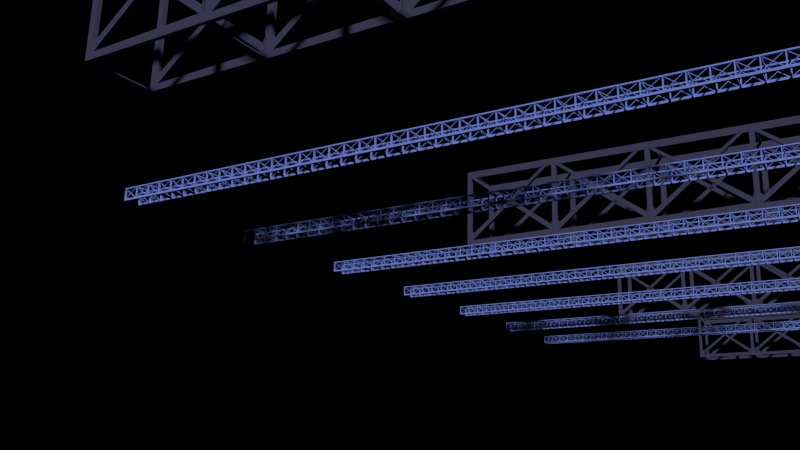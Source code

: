 # Source: dance_floor_structure_frames.blend  (saved by Blender 2.76.0; exported with 4.5.12 LTS)
import bpy
from mathutils import Matrix  # noqa: F401  (used for matrix-valued properties, if any)

bpy.ops.wm.read_factory_settings(use_empty=True)
scene = bpy.context.scene
scene.name = 'Scene'

# ---- collections
col_collection_1 = bpy.data.collections.new('Collection 1'); scene.collection.children.link(col_collection_1)
col_collection_2 = bpy.data.collections.new('Collection 2'); scene.collection.children.link(col_collection_2)
col_collection_3 = bpy.data.collections.new('Collection 3'); scene.collection.children.link(col_collection_3)

# ---- materials (node trees are filled in below, after node groups)
mat_blue_001 = bpy.data.materials.new('Blue.001')
mat_blue_001.alpha_threshold = 0.0
mat_blue_001.diffuse_color = (0.2102, 0.2981, 0.8, 1.0)
mat_blue_001.roughness = 0.5
mat_black_001 = bpy.data.materials.new('black.001')
mat_black_001.alpha_threshold = 0.0
mat_black_001.diffuse_color = (0.06377, 0.0619, 0.1237, 1.0)
mat_black_001.roughness = 0.5

# ---- material node trees

# ---- world
world_world = bpy.data.worlds.new('World'); scene.world = world_world
world_world.use_nodes = True; world_world.node_tree.nodes.clear()
_N = world_world.node_tree.nodes; _L = world_world.node_tree.links
n0 = _N.new('ShaderNodeOutputWorld'); n0.name = 'World Output'; n0.location = (300, 300)
n1 = _N.new('ShaderNodeVolumeAbsorption'); n1.name = 'Volume Absorption'; n1.location = (10, 300)
n1.inputs[0].default_value = (1.0, 1.0, 1.0, 1.0)
n1.inputs[1].default_value = 0.1
_L.new(n1.outputs[0], n0.inputs[0])
n0.is_active_output = True
world_world.color = (0.0, 0.0, 0.0)
world_world.use_sun_shadow = False
world_world.sun_shadow_jitter_overblur = 0.0
world_world.cycles.sampling_method = 'MANUAL'
world_world.cycles.homogeneous_volume = True
world_world.cycles.volume_interpolation = 'CUBIC'
world_world.light_settings.ao_factor = 0.4365
world_world.light_settings.distance = 34.3

# ---- cameras
cam_camera = bpy.data.cameras.new('Camera')
cam_camera.clip_end = 100.0
cam_camera.lens = 35.0
cam_camera.sensor_width = 32.0
cam_camera.sensor_height = 18.0
cam_camera.ortho_scale = 7.314
cam_camera.dof.focus_distance = 0.0

# ---- meshes
me_cube_026 = bpy.data.meshes.new('Cube.026')
me_cube_026.from_pydata([(-0.4, 0.05, 0.355), (-0.4, 0.05, 0.255), (-0.4, -0.05, 0.355), (-0.4, -0.05, 0.255), (0.4, 0.05, 0.355), (0.4, 0.05, 0.255), (0.4, -0.05, 0.355), (0.4, -0.05, 0.255), (-0.36, -0.05, 0.255), (-0.36, -0.05, 0.355), (-0.36, 0.05, 0.255), (-0.36, 0.05, 0.355), (-0.4, 0.05, -0.255), (-0.4, -0.05, -0.255), (-0.36, 0.05, -0.255), (-0.36, -0.05, -0.255), (-0.4, 0.05, -0.315), (-0.4, -0.05, -0.315), (-0.36, 0.05, -0.315), (-0.36, -0.05, -0.315), (0.4, -0.05, -0.255), (0.4, 0.05, -0.255), (0.4, -0.05, -0.315), (0.4, 0.05, -0.315), (-0.4, -0.85, 0.255), (-0.4, -0.85, 0.355), (-0.36, -0.85, 0.355), (-0.36, -0.85, 0.255), (-0.4, -0.85, -0.255), (-0.36, -0.85, -0.255), (-0.4, -0.85, -0.315), (-0.36, -0.85, -0.315), (-0.4, 0.025, 0.315), (-0.4, 0.025, 0.285), (-0.4, -0.025, 0.315), (-0.4, -0.025, 0.285), (0.4, 0.025, -0.285), (0.4, 0.025, -0.315), (0.4, -0.025, -0.285), (0.4, -0.025, -0.315), (-0.4, -0.025, -0.315), (-0.4, -0.025, -0.285), (-0.4, 0.025, -0.315), (-0.4, 0.025, -0.285), (0.4, -0.025, 0.285), (0.4, -0.025, 0.315), (0.4, 0.025, 0.285), (0.4, 0.025, 0.315)], [], [(1, 3, 2, 0), (8, 7, 6, 9), (7, 5, 4, 6), (10, 1, 0, 11), (11, 9, 6, 4), (1, 10, 14, 12), (5, 7, 8, 10), (0, 2, 9, 11), (5, 10, 11, 4), (8, 9, 26, 27), (12, 14, 18, 16), (10, 8, 15, 14), (3, 1, 12, 13), (8, 3, 13, 15), (18, 19, 17, 16), (17, 19, 31, 30), (13, 12, 16, 17), (18, 14, 21, 23), (21, 20, 22, 23), (15, 19, 22, 20), (19, 18, 23, 22), (14, 15, 20, 21), (24, 27, 26, 25), (29, 28, 30, 31), (9, 2, 25, 26), (19, 15, 29, 31), (2, 3, 24, 25), (15, 13, 28, 29), (13, 17, 30, 28), (3, 8, 27, 24), (35, 39, 38, 34), (37, 33, 32, 36), (32, 34, 38, 36), (37, 39, 35, 33), (43, 47, 46, 42), (45, 41, 40, 44), (40, 42, 46, 44), (45, 47, 43, 41)])
_uv = me_cube_026.uv_layers.new(name='UVMap')
_uv.uv.foreach_set('vector', [0.0, 0.0, 1.0, 0.0, 1.0, 1.0, 0.0, 1.0, 0.0, 0.0, 1.0, 0.0, 1.0, 1.0, 0.0, 1.0, 0.0, 0.0, 1.0, 0.0, 1.0, 1.0, 0.0, 1.0, 0.0, 0.0, 1.0, 0.0, 1.0, 1.0, 0.0, 1.0, 0.0, 0.0, 1.0, 0.0, 1.0, 1.0, 0.0, 1.0, 0.0, 0.0, 1.0, 0.0, 1.0, 1.0, 0.0, 1.0, 0.0, 0.0, 1.0, 0.0, 1.0, 1.0, 0.0, 1.0, 0.0, 0.0, 1.0, 0.0, 1.0, 1.0, 0.0, 1.0, 0.0, 0.0, 1.0, 0.0, 1.0, 1.0, 0.0, 1.0, 0.0, 0.0, 1.0, 0.0, 1.0, 1.0, 0.0, 1.0, 0.0, 0.0, 1.0, 0.0, 1.0, 1.0, 0.0, 1.0, 0.0, 0.0, 1.0, 0.0, 1.0, 1.0, 0.0, 1.0, 0.0, 0.0, 1.0, 0.0, 1.0, 1.0, 0.0, 1.0, 0.0, 0.0, 1.0, 0.0, 1.0, 1.0, 0.0, 1.0, 0.0, 0.0, 1.0, 0.0, 1.0, 1.0, 0.0, 1.0, 0.0, 0.0, 1.0, 0.0, 1.0, 1.0, 0.0, 1.0, 0.0, 0.0, 1.0, 0.0, 1.0, 1.0, 0.0, 1.0, 0.0, 0.0, 1.0, 0.0, 1.0, 1.0, 0.0, 1.0, 0.0, 0.0, 1.0, 0.0, 1.0, 1.0, 0.0, 1.0, 0.0, 0.0, 1.0, 0.0, 1.0, 1.0, 0.0, 1.0, 0.0, 0.0, 1.0, 0.0, 1.0, 1.0, 0.0, 1.0, 0.0, 0.0, 1.0, 0.0, 1.0, 1.0, 0.0, 1.0, 0.0, 0.0, 1.0, 0.0, 1.0, 1.0, 0.0, 1.0, 0.0, 0.0, 1.0, 0.0, 1.0, 1.0, 0.0, 1.0, 0.0, 0.0, 1.0, 0.0, 1.0, 1.0, 0.0, 1.0, 0.0, 0.0, 1.0, 0.0, 1.0, 1.0, 0.0, 1.0, 0.0, 0.0, 1.0, 0.0, 1.0, 1.0, 0.0, 1.0, 0.0, 0.0, 1.0, 0.0, 1.0, 1.0, 0.0, 1.0, 0.0, 0.0, 1.0, 0.0, 1.0, 1.0, 0.0, 1.0, 0.0, 0.0, 1.0, 0.0, 1.0, 1.0, 0.0, 1.0, 0.02261, 0.04352, 1.0, 0.008801, 0.9914, 4.147e-05, 4.147e-05, 0.03158, 0.9983, 0.003393, 0.02359, 0.03158, 0.004725, 0.04503, 0.9885, 0.01158, 0.004725, 0.04503, 4.147e-05, 0.03158, 0.9914, 4.147e-05, 0.9885, 0.01158, 0.9983, 0.003393, 1.0, 0.008801, 0.02261, 0.04352, 0.02359, 0.03158, 0.01397, 0.08526, 0.9982, 0.05374, 0.9843, 0.04511, 4.147e-05, 0.07297, 0.9947, 0.04948, 0.01784, 0.07297, 0.00183, 0.08625, 0.9832, 0.05767, 0.00183, 0.08625, 4.147e-05, 0.07297, 0.9843, 0.04511, 0.9832, 0.05767, 0.9947, 0.04948, 0.9982, 0.05374, 0.01397, 0.08526, 0.01784, 0.07297])
me_cube_026.materials.append(mat_blue_001)
me_cube_026.use_remesh_preserve_volume = False
me_cube_026.use_remesh_preserve_attributes = False
me_cube_026.use_mirror_vertex_groups = False
me_cube_026.update()
me_cube_025 = bpy.data.meshes.new('Cube.025')
me_cube_025.from_pydata([(-0.4, 0.4667, 0.355), (-0.3371, 0.4655, 0.2619), (-0.4, 0.4593, 0.355), (-0.4, 0.3986, 0.3476), (0.8865, 0.4667, 0.355), (0.8865, 0.4667, 0.3013), (0.8865, 0.4593, 0.355), (0.8865, 0.3986, 0.3013), (-0.36, 0.3986, 0.3476), (-0.36, 0.4593, 0.355), (-0.4, 0.4655, 0.315), (-0.36, 0.4667, 0.355), (-0.4, 0.4667, -0.255), (-0.4024, 0.4, -0.3087), (-0.36, 0.468, -0.255), (-0.3639, 0.4, -0.3087), (-0.4, 0.4667, -0.315), (-0.4, 0.413, -0.315), (-0.36, 0.468, -0.315), (-0.36, 0.3974, -0.315), (0.8167, 0.3974, -0.255), (0.8167, 0.468, -0.255), (0.8167, 0.3974, -0.315), (0.8167, 0.468, -0.315), (-0.4, -0.06296, 0.3476), (-0.4, -0.06296, 0.355), (-0.36, -0.06296, 0.355), (-0.36, -0.06296, 0.3476), (-0.4024, -0.06019, -0.3087), (-0.3639, -0.06019, -0.3087), (-0.4, -0.06296, -0.315), (-0.36, -0.06296, -0.315), (-0.3139, 0.4655, 0.315), (-0.3139, 0.3999, 0.315), (-0.3371, 0.3999, 0.2619), (0.863, 0.4655, -0.285), (0.863, 0.4655, -0.315), (0.863, 0.3999, -0.285), (0.863, 0.3999, -0.315), (-0.4, 0.3999, -0.315), (-0.4, 0.3999, -0.285), (-0.4, 0.4655, -0.315), (-0.4, 0.4655, -0.285), (0.863, 0.3999, 0.2619), (0.863, 0.3999, 0.315), (0.863, 0.4655, 0.2619), (0.863, 0.4655, 0.315), (0.8861, 0.3974, -0.255), (0.8861, 0.468, -0.255), (0.8861, 0.3974, -0.315), (0.8861, 0.468, -0.315), (0.7668, 0.4593, -0.2543), (0.7668, 0.4667, -0.2543), (0.79, 0.4593, -0.2543), (0.79, 0.4667, -0.2543), (-0.4, 0.3999, 0.315), (-0.4, 0.3999, 0.2619), (-0.4, 0.3999, 0.315), (-0.4, 0.4655, 0.315), (-0.4, 0.4655, 0.2619), (-0.3371, 0.4655, -0.2559), (-0.3371, 0.3999, -0.2559), (-0.4, 0.4655, -0.2559), (-0.4, 0.3999, -0.2559), (0.8865, 0.3999, 0.2619), (0.8865, 0.3999, 0.315), (0.8865, 0.4655, 0.2619), (0.8865, 0.4655, 0.315), (-0.3139, 0.4655, 0.2619), (-0.3139, 0.3999, 0.2619), (-0.36, 0.4593, 0.3476), (-0.3139, 0.4605, 0.315), (-0.4, 0.4605, 0.315), (-0.3371, 0.4655, 0.2387), (-0.3371, 0.3999, 0.2387), (-0.3139, 0.4655, 0.2387), (-0.3139, 0.3999, 0.2387), (0.863, 0.3999, 0.2387), (0.863, 0.4655, 0.2387), (0.8865, 0.3999, 0.2387), (0.8865, 0.4655, 0.2387), (-0.4, 0.4593, 0.3528), (-0.36, 0.3986, 0.3528), (-0.4, -0.06296, 0.3528), (-0.36, -0.06296, 0.3528), (0.8865, 0.3986, 0.3485), (0.8238, 0.3986, 0.3036), (0.8238, 0.4667, 0.355), (0.8238, 0.4593, 0.355), (0.8238, 0.3986, 0.3492), (0.8865, 0.4303, 0.3485), (0.8865, 0.4303, 0.355), (0.8238, 0.4303, 0.355), (0.8238, 0.4303, 0.3492), (-0.36, 0.4331, 0.355), (-0.36, 0.4331, 0.3476), (-0.4, 0.4331, 0.355), (-0.4, 0.4331, 0.3476), (-0.4, 0.4331, 0.3528), (-0.36, 0.4331, 0.3528), (-0.3118, 0.4593, 0.3528), (-0.3118, 0.4593, 0.355), (-0.3118, 0.4331, 0.3476), (-0.3118, 0.4593, 0.3476), (-0.3118, 0.4331, 0.355), (-0.3118, 0.4331, 0.3528)], [(7, 8), (55, 86)], [(69, 68, 36, 38), (20, 22, 49, 47), (87, 88, 6, 4), (5, 7, 86, 8, 10), (0, 2, 9, 11), (5, 10, 11, 87, 4), (99, 94, 26, 84), (12, 14, 18, 16), (18, 19, 17, 16), (17, 19, 31, 30), (13, 12, 16, 17), (18, 14, 21, 23), (15, 19, 22, 20), (19, 18, 23, 22), (14, 15, 20, 21), (83, 84, 26, 25), (29, 28, 30, 31), (94, 96, 25, 26), (19, 15, 29, 31), (98, 97, 24, 83), (15, 13, 28, 29), (13, 17, 30, 28), (97, 95, 27, 24), (42, 46, 45, 41), (44, 40, 39, 43), (39, 41, 45, 43), (44, 46, 42, 40), (48, 47, 49, 50), (22, 23, 50, 49), (23, 21, 48, 50), (21, 20, 47, 48), (51, 52, 54, 53), (8, 3, 55), (10, 5, 7, 55), (11, 10, 0), (55, 33, 8), (56, 57, 58, 59), (60, 61, 63, 62), (34, 56, 63, 61), (59, 1, 60, 62), (56, 59, 62, 63), (72, 71, 70), (44, 43, 64, 65), (85, 6, 91, 90), (36, 68, 32, 35), (32, 68, 69, 33), (33, 69, 37), (56, 69, 33, 57), (69, 38, 37), (32, 68, 59, 58), (68, 75, 73, 1), (34, 74, 76, 69), (64, 43, 77, 79), (86, 7, 85, 89), (96, 98, 83, 25), (24, 27, 84, 83), (95, 99, 84, 27), (8, 86, 89, 82), (82, 89, 88, 9), (11, 9, 88, 87), (93, 90, 91, 92), (88, 89, 93, 92), (89, 85, 90, 93), (6, 88, 92, 91), (82, 9, 101, 100), (2, 81, 98, 96), (3, 8, 95, 97), (81, 3, 97, 98), (9, 2, 96, 94), (8, 82, 100, 103), (103, 100, 105, 102), (100, 101, 104, 105), (99, 95, 102, 105), (94, 99, 105, 104), (9, 94, 104, 101), (95, 8, 103, 102), (45, 46, 67, 66, 80, 78), (43, 45, 78, 77), (77, 78, 80, 79), (8, 55, 7, 86), (63, 13, 15, 61), (15, 20, 61), (37, 35, 32, 33), (60, 1, 34, 61), (76, 74, 73, 75), (68, 69, 76, 75)])
_uv = me_cube_025.uv_layers.new(name='UVMap')
_uv.uv.foreach_set('vector', [0.0987, 0.9803, 0.0987, 0.9711, 0.6297, 0.9638, 0.6297, 0.9731, 0.8591, 0.8374, 0.8596, 0.8271, 0.8665, 0.832, 0.8656, 0.8335, 0.7471, 0.9218, 0.7497, 0.918, 0.7719, 0.9179, 0.7775, 0.9211, 0.2365, 0.8477, 0.2359, 0.8436, 0.2707, 0.8378, 0.9059, 0.8707, 0.926, 0.89, 0.005364, 0.9293, 0.01079, 0.9266, 0.0189, 0.9266, 0.02177, 0.9298, 0.7827, 0.9515, 0.0001864, 0.9515, 0.02177, 0.9298, 0.7471, 0.9218, 0.7775, 0.9211, 0.01676, 0.925, 0.01694, 0.9251, 0.01872, 0.9218, 0.01866, 0.9218, 0.0001864, 0.7086, 0.02275, 0.7045, 0.01808, 0.7412, 0.005268, 0.7416, 0.01808, 0.7412, 0.01265, 0.7441, 0.007745, 0.746, 0.005268, 0.7416, 0.007745, 0.746, 0.01265, 0.7441, 0.01304, 0.7584, 0.01288, 0.7584, 0.004582, 0.7426, 0.0001864, 0.7086, 0.005268, 0.7416, 0.007745, 0.746, 0.01808, 0.7412, 0.02275, 0.7045, 0.86, 0.8271, 0.8585, 0.8373, 0.00861, 0.7454, 0.01265, 0.7441, 0.8596, 0.8271, 0.8591, 0.8374, 0.01265, 0.7441, 0.01808, 0.7412, 0.8585, 0.8373, 0.8596, 0.8271, 0.02275, 0.7045, 0.02618, 0.6655, 0.8591, 0.8374, 0.86, 0.8271, 0.01867, 0.9218, 0.01866, 0.9218, 0.01872, 0.9218, 0.01861, 0.9217, 0.01283, 0.7584, 0.01324, 0.7582, 0.01288, 0.7584, 0.01304, 0.7584, 0.01694, 0.9251, 0.01461, 0.9247, 0.01861, 0.9217, 0.01872, 0.9218, 0.01265, 0.7441, 0.00861, 0.7454, 0.01283, 0.7584, 0.01304, 0.7584, 0.01485, 0.9251, 0.01516, 0.9253, 0.01872, 0.9219, 0.01867, 0.9218, 0.00861, 0.7454, 0.004582, 0.7426, 0.01324, 0.7582, 0.01283, 0.7584, 0.004582, 0.7426, 0.007745, 0.746, 0.01288, 0.7584, 0.01324, 0.7582, 0.01516, 0.9253, 0.01657, 0.9248, 0.0186, 0.9218, 0.01872, 0.9219, 0.0089, 0.006995, 0.5643, 0.6563, 0.5475, 0.6531, 0.0001864, 0.003818, 0.5527, 0.6652, 0.00579, 0.009515, 0.003851, 0.0001864, 0.5521, 0.649, 0.003851, 0.0001864, 0.0001864, 0.003818, 0.5475, 0.6531, 0.5521, 0.649, 0.5527, 0.6652, 0.5643, 0.6563, 0.0089, 0.006995, 0.00579, 0.009515, 0.8658, 0.8318, 0.8656, 0.8335, 0.8665, 0.832, 0.8671, 0.8338, 0.8596, 0.8271, 0.8585, 0.8373, 0.8671, 0.8338, 0.8665, 0.832, 0.8585, 0.8373, 0.86, 0.8271, 0.8658, 0.8318, 0.8671, 0.8338, 0.86, 0.8271, 0.8591, 0.8374, 0.8656, 0.8335, 0.8658, 0.8318, 0.5647, 0.3113, 0.5647, 0.308, 0.5753, 0.308, 0.5753, 0.3113, 0.01725, 0.9236, 0.01317, 0.9247, 0.01123, 0.9213, 0.0008728, 0.89, 0.2365, 0.8477, 0.2359, 0.8436, 0.0001864, 0.8859, 0.02177, 0.9298, 0.0001864, 0.9515, 0.005364, 0.9293, 0.5647, 0.2707, 0.6041, 0.2707, 0.583, 0.2857, 0.628, 0.2181, 0.628, 0.2551, 0.6246, 0.2551, 0.6246, 0.2181, 0.5983, 0.002974, 0.6002, 0.0001864, 0.6272, 0.01881, 0.6243, 0.02009, 0.6522, 0.218, 0.628, 0.2181, 0.6272, 0.01881, 0.6515, 0.01872, 0.6246, 0.2181, 0.5918, 0.2181, 0.5983, 0.002974, 0.6243, 0.02009, 0.628, 0.2181, 0.6246, 0.2181, 0.6243, 0.02009, 0.6272, 0.01881, 0.5647, 0.2554, 0.6041, 0.2554, 0.583, 0.2704, 0.5527, 0.6652, 0.5521, 0.649, 0.5547, 0.6473, 0.5596, 0.663, 0.7711, 0.9127, 0.7719, 0.9179, 0.7689, 0.9147, 0.7688, 0.9158, 0.6297, 0.9638, 0.0987, 0.9711, 0.08896, 0.9519, 0.6242, 0.953, 0.0001864, 0.9711, 0.0987, 0.9711, 0.0987, 0.9803, 0.0001864, 0.9803, 0.08948, 0.9998, 0.0987, 0.9803, 0.6245, 0.9841, 0.628, 0.2181, 0.6879, 0.2181, 0.6879, 0.2551, 0.628, 0.2551, 0.0987, 0.9803, 0.6297, 0.9731, 0.6245, 0.9841, 0.5647, 0.2551, 0.5647, 0.2181, 0.6246, 0.2181, 0.6246, 0.2551, 0.5753, 0.297, 0.5753, 0.3076, 0.5647, 0.3076, 0.5647, 0.297, 0.5647, 0.2966, 0.5647, 0.286, 0.5753, 0.286, 0.5753, 0.2966, 0.5547, 0.6473, 0.5521, 0.649, 0.5489, 0.6499, 0.5482, 0.6473, 0.7494, 0.8904, 0.7745, 0.8939, 0.7711, 0.9127, 0.7499, 0.9135, 0.01461, 0.9247, 0.01485, 0.9251, 0.01867, 0.9218, 0.01861, 0.9217, 0.01872, 0.9219, 0.0186, 0.9218, 0.01866, 0.9218, 0.01867, 0.9218, 0.01657, 0.9248, 0.01676, 0.925, 0.01866, 0.9218, 0.0186, 0.9218, 0.01725, 0.9236, 0.7494, 0.8904, 0.7499, 0.9135, 0.01813, 0.9255, 0.01813, 0.9255, 0.7499, 0.9135, 0.7497, 0.918, 0.0189, 0.9266, 0.02177, 0.9298, 0.0189, 0.9266, 0.7497, 0.918, 0.7471, 0.9218, 0.7526, 0.9163, 0.7688, 0.9158, 0.7689, 0.9147, 0.7525, 0.915, 0.7497, 0.918, 0.7499, 0.9135, 0.7526, 0.9163, 0.7525, 0.915, 0.7499, 0.9135, 0.7711, 0.9127, 0.7688, 0.9158, 0.7526, 0.9163, 0.7719, 0.9179, 0.7497, 0.918, 0.7525, 0.915, 0.7689, 0.9147, 0.01813, 0.9255, 0.0189, 0.9266, 0.01896, 0.9245, 0.01879, 0.9244, 0.01079, 0.9266, 0.01193, 0.9256, 0.01485, 0.9251, 0.01461, 0.9247, 0.01317, 0.9247, 0.01725, 0.9236, 0.01657, 0.9248, 0.01516, 0.9253, 0.01193, 0.9256, 0.01317, 0.9247, 0.01516, 0.9253, 0.01485, 0.9251, 0.0189, 0.9266, 0.01079, 0.9266, 0.01461, 0.9247, 0.01694, 0.9251, 0.01725, 0.9236, 0.01813, 0.9255, 0.01879, 0.9244, 0.01865, 0.9243, 0.01865, 0.9243, 0.01879, 0.9244, 0.01835, 0.9245, 0.01834, 0.9247, 0.01879, 0.9244, 0.01896, 0.9245, 0.01832, 0.9243, 0.01835, 0.9245, 0.01676, 0.925, 0.01657, 0.9248, 0.01834, 0.9247, 0.01835, 0.9245, 0.01694, 0.9251, 0.01676, 0.925, 0.01835, 0.9245, 0.01832, 0.9243, 0.0189, 0.9266, 0.01694, 0.9251, 0.01832, 0.9243, 0.01896, 0.9245, 0.01657, 0.9248, 0.01725, 0.9236, 0.01865, 0.9243, 0.01834, 0.9247, 0.5475, 0.6531, 0.5643, 0.6563, 0.5625, 0.6649, 0.5452, 0.6565, 0.5456, 0.6497, 0.5484, 0.6503, 0.5521, 0.649, 0.5475, 0.6531, 0.5484, 0.6503, 0.5489, 0.6499, 0.5489, 0.6499, 0.5484, 0.6503, 0.5456, 0.6497, 0.5482, 0.6473, 0.002462, 0.8829, 0.0001864, 0.8859, 0.2359, 0.8436, 0.08659, 0.8663, 0.0009739, 0.7483, 0.004582, 0.7426, 0.00861, 0.7454, 0.007541, 0.7529, 0.00861, 0.7454, 0.1279, 0.8374, 0.007541, 0.7529, 0.0, 0.0, 0.08896, 0.9519, 0.0001864, 0.9803, 0.6245, 0.9841, 0.5918, 0.2181, 0.0, 0.0, 0.6515, 0.01872, 0.5983, 0.002974, 0.0, 0.0, 0.5647, 0.286, 0.0, 0.0, 0.5753, 0.3076, 0.0987, 0.9711, 0.5753, 0.286, 0.5753, 0.3076, 0.5753, 0.297])
me_cube_025.materials.append(mat_black_001)
me_cube_025.use_remesh_preserve_volume = False
me_cube_025.use_remesh_preserve_attributes = False
me_cube_025.use_mirror_vertex_groups = False
me_cube_025.update()

# ---- objects
ob_camera = bpy.data.objects.new('Camera', cam_camera)
ob_railing_001 = bpy.data.objects.new('railing.001', me_cube_026)
ob_catwalk_mirror_axis = bpy.data.objects.new('catwalk mirror axis', None)
ob_big_railing_002 = bpy.data.objects.new('big railing.002', me_cube_025)
ob_big_railing_mirror_axis = bpy.data.objects.new('big railing mirror axis', None)

# ---- transforms, parenting, visibility, modifiers, constraints
ob_camera.location = (8.963, -20.74, 1.202)
ob_camera.rotation_euler = (1.846, -0.02532, 0.558)
ob_camera.scale = (0.5439, 0.5439, 0.5439)
ob_camera.lock_rotations_4d = False
ob_camera.empty_display_type = 'ARROWS'
ob_camera.color = (0.0, 0.0, 0.0, 0.0)
ob_camera.display_type = 'WIRE'
ob_camera.lineart.crease_threshold = 0.0
ob_railing_001.location = (-11.52, -3.715, 9.133)
ob_railing_001.rotation_euler = (3.142, -0.0, 0.0)
ob_railing_001.scale = (0.6, 0.6, 0.6)
ob_railing_001.lineart.crease_threshold = 0.0
_m = ob_railing_001.modifiers.new('Mirror', 'MIRROR')
_m.use_axis = (False, True, False)
_m.mirror_object = ob_catwalk_mirror_axis
_m = ob_railing_001.modifiers.new('Array', 'ARRAY')
_m.count = 49
_m.constant_offset_displace = (0.0, 0.0, 0.0)
_m = ob_railing_001.modifiers.new('Array.001', 'ARRAY')
_m.count = 7
_m.constant_offset_displace = (0.0, 0.0, 0.0)
_m.relative_offset_displace = (0.0, -9.0, 0.0)
ob_catwalk_mirror_axis.parent = ob_railing_001
ob_catwalk_mirror_axis.matrix_parent_inverse = Matrix(((1.667, 0.0, 0.0, 19.2), (0.0, -1.667, 2.517e-07, -6.192), (0.0, -2.517e-07, -1.667, 15.22), (0.0, 0.0, 0.0, 1.0)))
ob_catwalk_mirror_axis.location = (-7.709, -3.445, 9.325)
ob_catwalk_mirror_axis.scale = (0.6, 0.6, 0.6)
ob_catwalk_mirror_axis.empty_image_offset = (0.0, 0.0)
ob_catwalk_mirror_axis.lineart.crease_threshold = 0.0
ob_big_railing_002.location = (-10.59, -4.312, 15.04)
ob_big_railing_002.rotation_euler = (3.142, -0.0, 0.0)
ob_big_railing_002.scale = (3.785, 2.592, 6.076)
ob_big_railing_002.lineart.crease_threshold = 0.0
_m = ob_big_railing_002.modifiers.new('Mirror', 'MIRROR')
_m.use_axis = (False, True, False)
_m.mirror_object = ob_big_railing_mirror_axis
_m = ob_big_railing_002.modifiers.new('Array', 'ARRAY')
_m.count = 4
_m.constant_offset_displace = (0.0, 0.0, 0.0)
_m.relative_offset_displace = (0.99, 0.0, 0.0)
_m = ob_big_railing_002.modifiers.new('Array.001', 'ARRAY')
_m.count = 4
_m.constant_offset_displace = (0.0, 0.0, 0.0)
_m.relative_offset_displace = (0.0, -9.0, 0.0)
_m = ob_big_railing_002.modifiers.new('Array.002', 'ARRAY')
_m.count = 4
_m.constant_offset_displace = (0.0, 0.0, 0.0)
_m.relative_offset_displace = (0.0, -3.9, 0.0)
ob_big_railing_mirror_axis.parent = ob_big_railing_002
ob_big_railing_mirror_axis.matrix_parent_inverse = Matrix(((0.9645, -3.515e-08, 0.0, 6.359), (-9.504e-08, -0.9645, 1.49e-07, -6.378), (2.206e-07, -2.206e-07, -0.9645, 14.81), (0.0, 0.0, 0.0, 1.0)))
ob_big_railing_mirror_axis.location = (-6.638, -6.548, 15.11)
ob_big_railing_mirror_axis.scale = (0.144, 0.144, 0.144)
ob_big_railing_mirror_axis.empty_image_offset = (0.0, 0.0)
ob_big_railing_mirror_axis.lineart.crease_threshold = 0.0

# ---- collection membership
col_collection_1.objects.link(ob_camera)
col_collection_2.objects.link(ob_railing_001)
col_collection_2.objects.link(ob_catwalk_mirror_axis)
col_collection_3.objects.link(ob_big_railing_002)
col_collection_3.objects.link(ob_big_railing_mirror_axis)

# ---- scene / render settings (as saved in the file)
scene.camera = ob_camera
scene.frame_start = 1; scene.frame_end = 250; scene.frame_set(3)
scene.render.engine = 'CYCLES'
scene.render.resolution_percentage = 50
scene.render.dither_intensity = 0.0
scene.cycles.use_denoising = False
scene.cycles.samples = 2304
scene.cycles.sampling_pattern = 'TABULATED_SOBOL'
scene.cycles.light_sampling_threshold = 0.0
scene.cycles.use_adaptive_sampling = False
scene.cycles.use_light_tree = False
scene.cycles.caustics_reflective = False
scene.cycles.caustics_refractive = False
scene.cycles.blur_glossy = 0.5
scene.cycles.pixel_filter_type = 'GAUSSIAN'
scene.cycles.sample_clamp_indirect = 3.0
scene.view_settings.view_transform = 'Standard'
bpy.context.view_layer.update()

# ---- added for rendering (the .blend has no usable light): sun
light_auto_sun = bpy.data.lights.new('AutoSun', 'SUN')
light_auto_sun.energy = 3.0
light_auto_sun.angle = 0.0523599
ob_auto_sun = bpy.data.objects.new('AutoSun', light_auto_sun)
scene.collection.objects.link(ob_auto_sun)
ob_auto_sun.rotation_euler = (0.872665, 0.174533, 0.523599)
bpy.context.view_layer.update()
